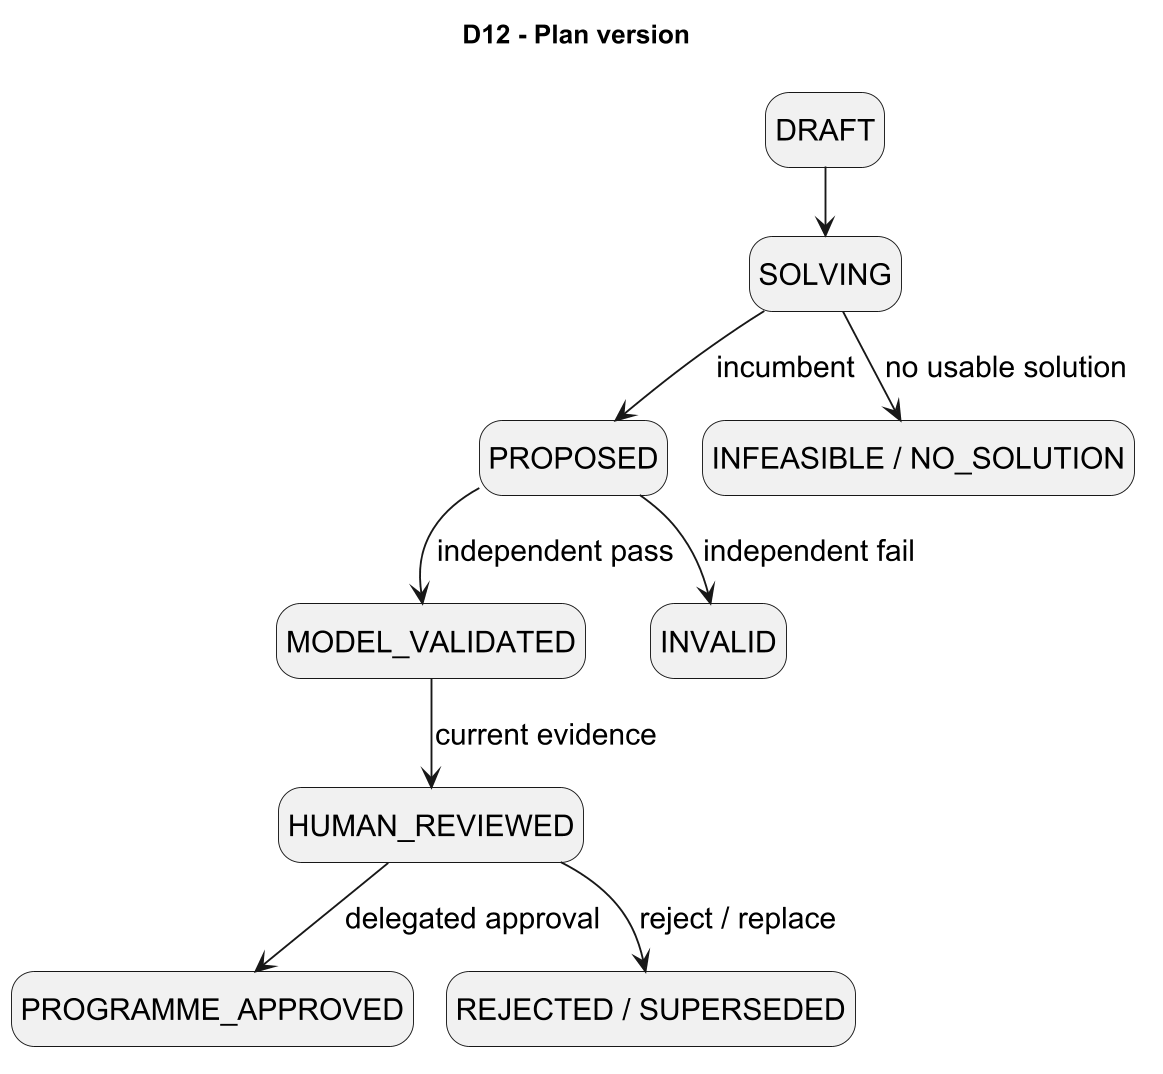

The diagram above was rendered by PlantUML. Its source (embedded in the PNG):
@startuml
skinparam dpi 180
!pragma layout smetana
skinparam backgroundColor white
skinparam shadowing false
skinparam defaultFontName Arial
skinparam defaultFontSize 16
hide empty description
title D12 - Plan version

 state "DRAFT" as PD
 state "SOLVING" as PS
 state "PROPOSED" as PP
 state "MODEL_VALIDATED" as PV
 state "HUMAN_REVIEWED" as PR
 state "PROGRAMME_APPROVED" as PA
 state "INFEASIBLE / NO_SOLUTION" as PN
 state "INVALID" as PI
 state "REJECTED / SUPERSEDED" as PX
 PD --> PS
 PS --> PP : incumbent
 PS --> PN : no usable solution
 PP --> PV : independent pass
 PP --> PI : independent fail
 PV --> PR : current evidence
 PR --> PA : delegated approval
 PR --> PX : reject / replace
@enduml